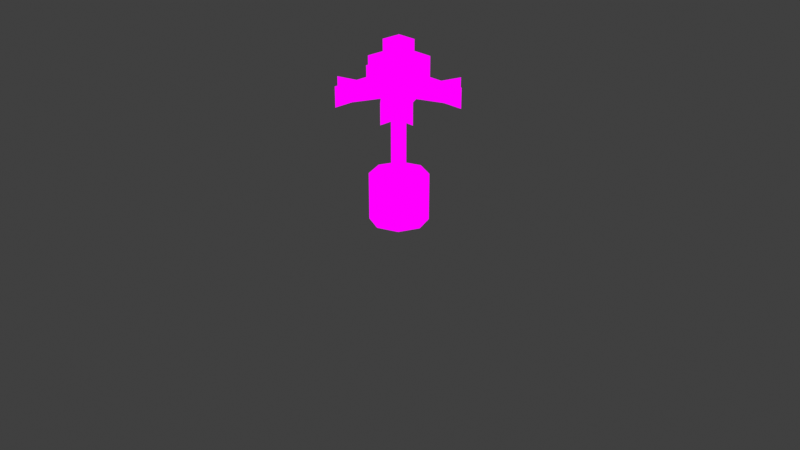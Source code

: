 # Source: Plant2.blend  (saved by Blender 2.82.7; exported with 4.5.12 LTS)
import bpy
from mathutils import Matrix  # noqa: F401  (used for matrix-valued properties, if any)

bpy.ops.wm.read_factory_settings(use_empty=True)
scene = bpy.context.scene
scene.name = 'Scene'

# ---- collections
col_collection = bpy.data.collections.new('Collection'); scene.collection.children.link(col_collection)

# ---- images (referenced by path relative to the original .blend; pixels are not part of the script)
import os
ASSET_DIR = os.environ.get("B2B_ASSET_DIR", "")  # directory of the original .blend (textures are referenced by path, not embedded)
HERE = os.path.dirname(os.path.abspath(__file__))  # packed textures are extracted next to this script under _unpacked/

def load_image(name, relpath, width, height, colorspace="sRGB"):
    """Load a texture the original file referenced (path relative to the .blend, or extracted next to this script)."""
    p = next((c for c in (os.path.join(HERE, relpath), os.path.join(ASSET_DIR, relpath)) if relpath and os.path.exists(c)), "")
    if p:
        img = bpy.data.images.load(p, check_existing=True)
        img.name = name
    else:  # same state as the original file: an image datablock whose file is absent (Cycles renders it pink)
        img = bpy.data.images.new(name, width, height)
        img.source = "FILE"
        img.filepath = "//" + (relpath or name)
    img.colorspace_settings.name = colorspace
    return img
img_plant1_png = load_image('Plant1.png', 'Plant1.png', 1024, 1024, 'sRGB')

# ---- materials (node trees are filled in below, after node groups)
mat_plant1 = bpy.data.materials.new('Plant1')
mat_plant1.alpha_threshold = 0.0
mat_plant1.use_transparent_shadow = False
mat_plant1.line_color = (0.0, 0.0, 0.0, 1.0)

# ---- material node trees
mat_plant1.use_nodes = True; mat_plant1.node_tree.nodes.clear()
_N = mat_plant1.node_tree.nodes; _L = mat_plant1.node_tree.links
n0 = _N.new('ShaderNodeOutputMaterial'); n0.name = 'Material Output'; n0.location = (400, 0)
n1 = _N.new('ShaderNodeLightPath'); n1.name = 'Light Path'; n1.location = (0, 250)
n2 = _N.new('ShaderNodeBsdfTransparent'); n2.name = 'Transparent BSDF'; n2.location = (-200, -100)
n3 = _N.new('ShaderNodeEmission'); n3.name = 'Emission'; n3.location = (-200, -200)
n4 = _N.new('ShaderNodeMixShader'); n4.name = 'Mix Shader'; n4.location = (200, 0)
n5 = _N.new('ShaderNodeMixShader'); n5.name = 'Mix Shader.001'; n5.location = (0, -100)
n6 = _N.new('ShaderNodeTexImage'); n6.name = 'Image Texture'; n6.location = (-500, 100)
n6.image = img_plant1_png
n6.interpolation = 'Closest'
_L.new(n6.outputs[0], n3.inputs[0])
_L.new(n6.outputs[1], n5.inputs[0])
_L.new(n2.outputs[0], n5.inputs[1])
_L.new(n2.outputs[0], n4.inputs[1])
_L.new(n3.outputs[0], n5.inputs[2])
_L.new(n5.outputs[0], n4.inputs[2])
_L.new(n1.outputs[0], n4.inputs[0])
_L.new(n4.outputs[0], n0.inputs[0])
n0.is_active_output = True

# ---- world
world_world = bpy.data.worlds.new('World'); scene.world = world_world
world_world.use_nodes = True; world_world.node_tree.nodes.clear()
_N = world_world.node_tree.nodes; _L = world_world.node_tree.links
n0 = _N.new('ShaderNodeOutputWorld'); n0.name = 'World Output'; n0.location = (300, 300)
n1 = _N.new('ShaderNodeBackground'); n1.name = 'Background'; n1.location = (10, 300)
n1.inputs[0].default_value = (0.05088, 0.05088, 0.05088, 1.0)
_L.new(n1.outputs[0], n0.inputs[0])
n0.is_active_output = True
world_world.color = (0.05088, 0.05088, 0.05088)
world_world.use_sun_shadow = False
world_world.sun_shadow_jitter_overblur = 0.0

# ---- cameras
cam_camera = bpy.data.cameras.new('Camera')
cam_camera.clip_end = 100.0
cam_camera.ortho_scale = 7.314

# ---- lights
light_light = bpy.data.lights.new('Light', 'POINT')
light_light.transmission_factor = 0.0
light_light.energy = 1000.0
light_light.shadow_soft_size = 0.1
light_light.shadow_maximum_resolution = 0.006
light_light.use_absolute_resolution = True

# ---- meshes
me_cube = bpy.data.meshes.new('Cube')
me_cube.from_pydata([(0.1304, 0.1327, 0.5), (0.1304, -0.1327, 0.5), (-0.002241, -0.1876, 0.5), (-0.1349, 0.1327, 0.5), (-0.1898, 1.297e-08, 0.5), (0.2111, 0.2134, 0.5), (0.2111, 0.2134, 0.0), (0.2995, -2.831e-08, 0.5), (0.2111, 0.2134, 0.25), (0.2995, 1.319e-08, 0.0), (0.2111, -0.2134, 0.5), (-0.2156, 0.2134, 0.0), (-0.1349, -0.1327, 0.5), (-0.2156, 0.2134, 0.25), (-0.002241, -0.3018, 0.5), (-0.2156, -0.2134, 0.5), (-0.002241, -0.3018, 0.25), (0.2995, 2.831e-08, 0.25), (-0.002241, 0.3018, 0.0), (0.1854, -1.76e-08, 0.5), (-0.1278, -0.09313, 0.3859), (-0.002241, 0.0, 0.0), (-0.002241, -0.3018, 0.0), (-0.304, 2.086e-08, 0.5), (-0.002241, 0.1876, 0.5), (-0.002241, 0.3018, 0.25), (-0.2156, -0.2134, 0.25), (-0.002241, 0.3018, 0.5), (0.2111, -0.2134, 0.25), (-0.304, -2.086e-08, 0.25), (0.2111, -0.2134, 0.0), (-0.2156, -0.2134, 0.0), (-0.304, -1.319e-08, 0.0), (-0.2156, 0.2134, 0.5), (0.1304, 0.1327, 0.4003), (-0.002241, 0.1876, 0.4003), (0.1854, -1.76e-08, 0.4003), (-0.1349, -0.1327, 0.4003), (-0.002241, -0.1876, 0.4003), (-0.002241, 0.0, 0.4003), (-0.1898, 1.297e-08, 0.4003), (0.1304, -0.1327, 0.4003), (-0.1349, 0.1327, 0.4003), (0.2965, 0.5433, 1.447), (0.2965, -0.3053, 1.447), (0.08436, 0.119, 0.3859), (-0.07623, -0.03968, 0.6454), (0.08436, -0.09313, 0.3859), (-0.07623, -0.03968, 1.168), (-0.07623, -0.03968, 0.8197), (-0.07623, -0.03968, 0.994), (0.2965, -0.09313, 1.659), (-0.07623, 0.06556, 0.994), (0.08436, 0.119, 1.659), (-0.3399, -0.5174, 1.447), (0.03281, -0.03968, 0.6454), (-0.1278, 0.119, 0.3859), (0.03281, -0.03968, 0.8197), (0.03281, -0.03968, 0.994), (0.2396, -0.08925, 1.394), (-0.1692, 0.1074, 1.288), (-0.07623, 0.06556, 0.8197), (0.03281, 0.06556, 0.994), (0.03281, 0.06556, 0.8197), (0.03281, 0.06556, 0.6454), (-0.07623, 0.06556, 0.6454), (-0.1239, -0.2484, 1.394), (0.03281, -0.03968, 1.168), (-0.3399, -0.5174, 1.234), (0.07271, -0.1345, 1.288), (0.07659, -0.1914, 1.341), (-0.1161, -0.1345, 1.288), (0.07271, 0.1604, 1.288), (0.5086, 0.3312, 1.447), (0.2965, -0.3053, 1.234), (-0.07623, 0.06556, 1.168), (0.5086, 0.3312, 1.234), (0.2965, 0.3312, 1.234), (-0.3399, 0.5433, 1.447), (0.1257, -0.08148, 1.288), (-0.2261, 0.1112, 1.341), (0.1257, 0.1074, 1.288), (0.07659, 0.2173, 1.341), (0.2965, 0.5433, 1.234), (-0.3399, 0.119, 1.447), (-0.1161, 0.1604, 1.288), (0.03281, 0.06556, 1.168), (-0.5521, 0.3312, 1.234), (-0.3399, 0.3312, 1.447), (0.2965, 0.119, 1.447), (-0.12, -0.1914, 1.341), (-0.1692, -0.08148, 1.288), (-0.2261, -0.08536, 1.341), (-0.3399, -0.3053, 1.234), (-0.283, 0.1151, 1.394), (-0.1278, -0.3053, 1.659), (-0.5521, -0.3053, 1.234), (-0.1278, 0.3312, 1.447), (0.1827, -0.08536, 1.341), (0.5086, -0.3053, 1.234), (-0.283, -0.08925, 1.394), (-0.1278, 0.119, 1.871), (0.2965, -0.5174, 1.234), (0.08436, -0.3053, 1.447), (0.1827, 0.1112, 1.341), (0.2965, 0.119, 1.659), (0.2965, 0.3312, 1.447), (0.2965, -0.09313, 1.447), (-0.5521, 0.3312, 1.447), (-0.12, 0.2173, 1.341), (0.08048, 0.2742, 1.394), (-0.3399, 0.5433, 1.234), (-0.3399, 0.3312, 1.234), (-0.1239, 0.2742, 1.394), (0.2396, 0.1151, 1.394), (-0.3399, 0.119, 1.659), (0.08436, -0.09313, 1.447), (0.5086, -0.3053, 1.447), (0.08048, -0.2484, 1.394), (0.2965, -0.5174, 1.447), (-0.3399, -0.09313, 1.447), (-0.5521, -0.3053, 1.447), (-0.3399, -0.3053, 1.447), (-0.1278, -0.09313, 1.447), (0.08436, 0.119, 1.447), (-0.1278, 0.3312, 1.659), (0.08436, 0.3312, 1.447), (0.08436, 0.3312, 1.659), (-0.1278, 0.119, 1.447), (0.08436, -0.09313, 1.871), (0.08436, -0.3053, 1.659), (-0.1278, -0.3053, 1.447), (-0.3399, -0.09313, 1.659), (0.08436, -0.09313, 1.659), (-0.07623, -0.03968, 0.7325), (-0.1278, -0.09313, 1.659), (0.08436, 0.119, 1.871), (0.03281, 0.06556, 0.9068), (-0.1278, 0.119, 1.659), (-0.1278, -0.09313, 1.871), (-0.09881, 0.01294, 0.6454), (0.05539, 0.01294, 0.8197), (0.08436, 0.01294, 0.3859), (0.03281, -0.03968, 0.5582), (-0.07623, -0.03968, 0.5582), (-0.07623, -0.03968, 0.9068), (-0.09881, 0.01294, 0.8197), (0.03281, 0.06556, 0.5582), (-0.02171, -0.09313, 0.3859), (-0.02171, -0.06148, 0.6454), (-0.1278, 0.01294, 0.3859), (-0.02171, -0.06148, 0.8197), (0.03281, -0.03968, 0.7325), (-0.02171, 0.08736, 0.8197), (0.03281, 0.06556, 0.7325), (0.03281, -0.03968, 0.9068), (-0.02171, 0.08736, 1.168), (-0.07623, 0.06556, 0.7325), (0.05539, 0.01294, 0.994), (-0.02171, -0.06148, 0.994), (-0.02171, 0.08736, 0.994), (-0.07623, -0.03968, 1.081), (0.05539, 0.01294, 0.6454), (-0.02171, 0.119, 0.3859), (-0.02171, 0.08736, 0.6454), (-0.07623, 0.06556, 0.5582), (-0.07623, 0.06556, 0.9068), (-0.09881, 0.01294, 0.994), (-0.07623, 0.06556, 1.081), (-0.09881, 0.01294, 1.168), (0.03281, -0.03968, 1.081), (-0.02171, -0.06148, 1.168), (0.05539, 0.01294, 1.168), (0.03281, 0.06556, 1.081), (-0.09881, 0.01294, 1.081), (-0.09881, 0.01294, 0.9068), (-0.09881, 0.01294, 0.7325), (-0.09881, 0.01294, 0.5582), (-0.02171, 0.08736, 0.5582), (-0.02171, 0.08736, 0.7325), (-0.02171, 0.08736, 0.9068), (-0.02171, 0.08736, 1.081), (0.05539, 0.01294, 1.081), (0.05539, 0.01294, 0.9068), (0.05539, 0.01294, 0.7325), (0.05539, 0.01294, 0.5582), (-0.02171, -0.06148, 1.081), (-0.02171, -0.06148, 0.9068), (-0.02171, -0.06148, 0.7325), (-0.02171, -0.06148, 0.5582)], [], [(14, 10, 1, 2), (33, 23, 4, 3), (27, 33, 3, 24), (7, 5, 0, 19), (24, 3, 42, 35), (4, 12, 37, 40), (12, 2, 38, 37), (1, 19, 36, 41), (10, 7, 19, 1), (15, 14, 2, 12), (23, 15, 12, 4), (5, 27, 24, 0), (22, 31, 32, 21), (21, 32, 11, 18), (9, 21, 18, 6), (30, 22, 21, 9), (25, 13, 33, 27), (8, 25, 27, 5), (6, 18, 25, 8), (18, 11, 13, 25), (9, 6, 8, 17), (17, 8, 5, 7), (28, 17, 7, 10), (30, 9, 17, 28), (22, 30, 28, 16), (16, 28, 10, 14), (26, 16, 14, 15), (31, 22, 16, 26), (13, 29, 23, 33), (29, 26, 15, 23), (32, 31, 26, 29), (11, 32, 29, 13), (42, 40, 39, 35), (35, 39, 36, 34), (39, 38, 41, 36), (40, 37, 38, 39), (2, 1, 41, 38), (3, 4, 40, 42), (19, 0, 34, 36), (0, 24, 35, 34), (189, 143, 55, 149), (188, 152, 57, 151), (187, 155, 58, 159), (186, 170, 67, 171), (185, 147, 64, 162), (184, 154, 63, 141), (183, 137, 62, 158), (182, 173, 86, 172), (181, 168, 75, 156), (180, 166, 52, 160), (179, 157, 61, 153), (178, 165, 65, 164), (177, 144, 46, 140), (176, 134, 49, 146), (175, 145, 50, 167), (174, 161, 48, 169), (48, 71, 69, 67, 171), (71, 90, 70, 69), (91, 93, 71, 48), (93, 68, 90, 71), (67, 69, 74, 79), (69, 70, 102, 74), (80, 92, 100, 94), (79, 74, 99, 98), (81, 79, 98, 104), (86, 172, 67, 79, 81), (77, 81, 104, 76), (72, 86, 81, 77), (82, 72, 77, 83), (109, 85, 72, 82), (85, 75, 156, 86, 72), (112, 60, 75, 85), (60, 91, 48, 169, 75), (111, 112, 85, 109), (87, 80, 60, 112), (80, 92, 91, 60), (92, 96, 93, 91), (87, 80, 94, 108), (92, 96, 121, 100), (96, 93, 122, 121), (68, 90, 66, 54), (90, 70, 118, 66), (70, 102, 119, 118), (93, 68, 54, 122), (102, 74, 44, 119), (74, 99, 117, 44), (99, 98, 59, 117), (98, 104, 114, 59), (104, 76, 73, 114), (83, 82, 110, 43), (82, 109, 113, 110), (109, 111, 78, 113), (77, 83, 43, 106), (76, 77, 106, 73), (112, 87, 108, 88), (111, 112, 88, 78), (113, 78, 88, 97), (110, 113, 97, 126), (43, 110, 126, 106), (106, 126, 124, 89), (73, 106, 89, 114), (114, 89, 107, 59), (59, 107, 44, 117), (107, 116, 103, 44), (44, 103, 118, 119), (103, 131, 66, 118), (131, 122, 54, 66), (123, 120, 122, 131), (120, 100, 121, 122), (84, 94, 100, 120), (88, 108, 94, 84), (97, 88, 84, 128), (126, 97, 125, 127), (97, 128, 138, 125), (123, 131, 95, 135), (84, 120, 132, 115), (120, 123, 135, 132), (128, 84, 115, 138), (124, 126, 127, 53), (89, 124, 53, 105), (107, 89, 105, 51), (116, 107, 51, 133), (103, 116, 133, 130), (131, 103, 130, 95), (95, 130, 133, 135), (133, 51, 105, 53), (138, 53, 127, 125), (132, 135, 138, 115), (133, 53, 136, 129), (135, 133, 129, 139), (138, 135, 139, 101), (53, 138, 101, 136), (136, 101, 139, 129), (168, 174, 169, 75), (52, 167, 174, 168), (167, 50, 161, 174), (166, 175, 167, 52), (61, 146, 175, 166), (146, 49, 145, 175), (157, 176, 146, 61), (65, 140, 176, 157), (140, 46, 134, 176), (165, 177, 140, 65), (56, 150, 177, 165), (150, 20, 144, 177), (147, 178, 164, 64), (45, 163, 178, 147), (163, 56, 165, 178), (154, 179, 153, 63), (64, 164, 179, 154), (164, 65, 157, 179), (137, 180, 160, 62), (63, 153, 180, 137), (153, 61, 166, 180), (173, 181, 156, 86), (62, 160, 181, 173), (160, 52, 168, 181), (170, 182, 172, 67), (58, 158, 182, 170), (158, 62, 173, 182), (155, 183, 158, 58), (57, 141, 183, 155), (141, 63, 137, 183), (152, 184, 141, 57), (55, 162, 184, 152), (162, 64, 154, 184), (143, 185, 162, 55), (47, 142, 185, 143), (142, 45, 147, 185), (161, 186, 171, 48), (50, 159, 186, 161), (159, 58, 170, 186), (145, 187, 159, 50), (49, 151, 187, 145), (151, 57, 155, 187), (134, 188, 151, 49), (46, 149, 188, 134), (149, 55, 152, 188), (144, 189, 149, 46), (20, 148, 189, 144), (148, 47, 143, 189)])
_uv = me_cube.uv_layers.new(name='UVMap')
_uv.uv.foreach_set('vector', [0.8003, 0.8328, 0.8997, 0.8328, 0.8997, 0.8328, 0.8003, 0.8328, 0.8003, 0.8328, 0.8997, 0.8328, 0.8997, 0.8328, 0.8003, 0.8328, 0.8003, 0.8328, 0.8997, 0.8328, 0.8997, 0.8328, 0.8003, 0.8328, 0.8003, 0.8328, 0.8997, 0.8328, 0.8997, 0.8328, 0.8003, 0.8328, 0.8003, 0.8328, 0.8997, 0.8328, 0.8997, 0.8328, 0.8003, 0.8328, 0.8003, 0.8328, 0.8997, 0.8328, 0.8997, 0.8328, 0.8003, 0.8328, 0.8003, 0.8328, 0.8997, 0.8328, 0.8997, 0.8328, 0.8003, 0.8328, 0.8003, 0.8328, 0.8997, 0.8328, 0.8997, 0.8328, 0.8003, 0.8328, 0.8003, 0.8328, 0.8997, 0.8328, 0.8997, 0.8328, 0.8003, 0.8328, 0.8003, 0.8328, 0.8997, 0.8328, 0.8997, 0.8328, 0.8003, 0.8328, 0.8003, 0.8328, 0.8997, 0.8328, 0.8997, 0.8328, 0.8003, 0.8328, 0.8003, 0.8328, 0.8997, 0.8328, 0.8997, 0.8328, 0.8003, 0.8328, 0.7003, 0.6672, 0.7997, 0.6672, 0.7997, 0.8328, 0.7003, 0.8328, 0.7003, 0.6672, 0.7997, 0.6672, 0.7997, 0.8328, 0.7003, 0.8328, 0.7003, 0.6672, 0.7997, 0.6672, 0.7997, 0.8328, 0.7003, 0.8328, 0.7003, 0.6672, 0.7997, 0.6672, 0.7997, 0.8328, 0.7003, 0.8328, 0.8003, 0.6672, 0.8997, 0.6672, 0.8997, 0.8328, 0.8003, 0.8328, 0.8003, 0.6672, 0.8997, 0.6672, 0.8997, 0.8328, 0.8003, 0.8328, 0.8003, 0.6672, 0.8997, 0.6672, 0.8997, 0.8328, 0.8003, 0.8328, 0.8003, 0.6672, 0.8997, 0.6672, 0.8997, 0.8328, 0.8003, 0.8328, 0.8003, 0.6672, 0.8997, 0.6672, 0.8997, 0.8328, 0.8003, 0.8328, 0.8003, 0.6672, 0.8997, 0.6672, 0.8997, 0.8328, 0.8003, 0.8328, 0.8003, 0.6672, 0.8997, 0.6672, 0.8997, 0.8328, 0.8003, 0.8328, 0.8003, 0.6672, 0.8997, 0.6672, 0.8997, 0.8328, 0.8003, 0.8328, 0.8003, 0.6672, 0.8997, 0.6672, 0.8997, 0.8328, 0.8003, 0.8328, 0.8003, 0.6672, 0.8997, 0.6672, 0.8997, 0.8328, 0.8003, 0.8328, 0.8003, 0.6672, 0.8997, 0.6672, 0.8997, 0.8328, 0.8003, 0.8328, 0.8003, 0.6672, 0.8997, 0.6672, 0.8997, 0.8328, 0.8003, 0.8328, 0.8003, 0.6672, 0.8997, 0.6672, 0.8997, 0.8328, 0.8003, 0.8328, 0.8003, 0.6672, 0.8997, 0.6672, 0.8997, 0.8328, 0.8003, 0.8328, 0.8003, 0.6672, 0.8997, 0.6672, 0.8997, 0.8328, 0.8003, 0.8328, 0.8003, 0.6672, 0.8997, 0.6672, 0.8997, 0.8328, 0.8003, 0.8328, 0.7003, 0.6672, 0.7997, 0.6672, 0.7997, 0.8328, 0.7003, 0.8328, 0.7003, 0.6672, 0.7997, 0.6672, 0.7997, 0.8328, 0.7003, 0.8328, 0.7003, 0.6672, 0.7997, 0.6672, 0.7997, 0.8328, 0.7003, 0.8328, 0.7003, 0.6672, 0.7997, 0.6672, 0.7997, 0.8328, 0.7003, 0.8328, 0.8003, 0.8328, 0.8997, 0.8328, 0.8997, 0.8328, 0.8003, 0.8328, 0.8003, 0.8328, 0.8997, 0.8328, 0.8997, 0.8328, 0.8003, 0.8328, 0.8003, 0.8328, 0.8997, 0.8328, 0.8997, 0.8328, 0.8003, 0.8328, 0.8003, 0.8328, 0.8997, 0.8328, 0.8997, 0.8328, 0.8003, 0.8328, 0.75, 0.5833, 0.7997, 0.5833, 0.7997, 0.6661, 0.75, 0.6661, 0.75, 0.5833, 0.7997, 0.5833, 0.7997, 0.6661, 0.75, 0.6661, 0.75, 0.5833, 0.7997, 0.5833, 0.7997, 0.6661, 0.75, 0.6661, 0.75, 0.5833, 0.7997, 0.5833, 0.7997, 0.6661, 0.75, 0.6661, 0.75, 0.5833, 0.7997, 0.5833, 0.7997, 0.6661, 0.75, 0.6661, 0.75, 0.5833, 0.7997, 0.5833, 0.7997, 0.6661, 0.75, 0.6661, 0.75, 0.5833, 0.7997, 0.5833, 0.7997, 0.6661, 0.75, 0.6661, 0.75, 0.5833, 0.7997, 0.5833, 0.7997, 0.6661, 0.75, 0.6661, 0.75, 0.5833, 0.7997, 0.5833, 0.7997, 0.6661, 0.75, 0.6661, 0.75, 0.5833, 0.7997, 0.5833, 0.7997, 0.6661, 0.75, 0.6661, 0.75, 0.5833, 0.7997, 0.5833, 0.7997, 0.6661, 0.75, 0.6661, 0.75, 0.5833, 0.7997, 0.5833, 0.7997, 0.6661, 0.75, 0.6661, 0.75, 0.5833, 0.7997, 0.5833, 0.7997, 0.6661, 0.75, 0.6661, 0.75, 0.5833, 0.7997, 0.5833, 0.7997, 0.6661, 0.75, 0.6661, 0.75, 0.5833, 0.7997, 0.5833, 0.7997, 0.6661, 0.75, 0.6661, 0.75, 0.5833, 0.7997, 0.5833, 0.7997, 0.6661, 0.75, 0.6661, 0.4003, 0.3339, 0.4997, 0.3339, 0.4997, 0.4995, 0.4003, 0.4995, 0.4003, 0.4167, 0.4003, 0.3339, 0.4997, 0.3339, 0.4997, 0.4995, 0.4003, 0.4995, 0.4003, 0.3339, 0.4997, 0.3339, 0.4997, 0.4995, 0.4003, 0.4995, 0.4003, 0.3339, 0.4997, 0.3339, 0.4997, 0.4995, 0.4003, 0.4995, 0.4003, 0.3339, 0.4997, 0.3339, 0.4997, 0.4995, 0.4003, 0.4995, 0.4003, 0.3339, 0.4997, 0.3339, 0.4997, 0.4995, 0.4003, 0.4995, 0.1003, 0.8339, 0.1997, 0.8339, 0.1997, 0.9995, 0.1003, 0.9995, 0.4003, 0.3339, 0.4997, 0.3339, 0.4997, 0.4995, 0.4003, 0.4995, 0.4003, 0.3339, 0.4997, 0.3339, 0.4997, 0.4995, 0.4003, 0.4995, 0.4003, 0.3339, 0.45, 0.3339, 0.4997, 0.3339, 0.4997, 0.4995, 0.4003, 0.4995, 0.4003, 0.3339, 0.4997, 0.3339, 0.4997, 0.4995, 0.4003, 0.4995, 0.4003, 0.3339, 0.4997, 0.3339, 0.4997, 0.4995, 0.4003, 0.4995, 0.4003, 0.3339, 0.4997, 0.3339, 0.4997, 0.4995, 0.4003, 0.4995, 0.4003, 0.3339, 0.4997, 0.3339, 0.4997, 0.4995, 0.4003, 0.4995, 0.4003, 0.3339, 0.4997, 0.3339, 0.4997, 0.4167, 0.4997, 0.4995, 0.4003, 0.4995, 0.4003, 0.3339, 0.4997, 0.3339, 0.4997, 0.4995, 0.4003, 0.4995, 0.4003, 0.3339, 0.4997, 0.3339, 0.4997, 0.4995, 0.45, 0.4995, 0.4003, 0.4995, 0.4003, 0.3339, 0.4997, 0.3339, 0.4997, 0.4995, 0.4003, 0.4995, 0.4003, 0.3339, 0.4997, 0.3339, 0.4997, 0.4995, 0.4003, 0.4995, 0.4003, 0.3339, 0.4997, 0.3339, 0.4997, 0.4995, 0.4003, 0.4995, 0.4003, 0.3339, 0.4997, 0.3339, 0.4997, 0.4995, 0.4003, 0.4995, 0.4003, 0.3339, 0.4997, 0.3339, 0.4997, 0.4995, 0.4003, 0.4995, 0.4003, 0.3339, 0.4997, 0.3339, 0.4997, 0.4995, 0.4003, 0.4995, 0.4003, 0.3339, 0.4997, 0.3339, 0.4997, 0.4995, 0.4003, 0.4995, 0.4003, 0.3339, 0.4997, 0.3339, 0.4997, 0.4995, 0.4003, 0.4995, 0.1003, 0.8339, 0.1997, 0.8339, 0.1997, 0.9995, 0.1003, 0.9995, 0.4003, 0.3339, 0.4997, 0.3339, 0.4997, 0.4995, 0.4003, 0.4995, 0.4003, 0.3339, 0.4997, 0.3339, 0.4997, 0.4995, 0.4003, 0.4995, 0.4003, 0.3339, 0.4997, 0.3339, 0.4997, 0.4995, 0.4003, 0.4995, 0.4003, 0.3339, 0.4997, 0.3339, 0.4997, 0.4995, 0.4003, 0.4995, 0.4003, 0.3339, 0.4997, 0.3339, 0.4997, 0.4995, 0.4003, 0.4995, 0.1003, 0.8339, 0.1997, 0.8339, 0.1997, 0.9995, 0.1003, 0.9995, 0.4003, 0.3339, 0.4997, 0.3339, 0.4997, 0.4995, 0.4003, 0.4995, 0.4003, 0.3339, 0.4997, 0.3339, 0.4997, 0.4995, 0.4003, 0.4995, 0.1003, 0.8339, 0.1997, 0.8339, 0.1997, 0.9995, 0.1003, 0.9995, 0.4003, 0.3339, 0.4997, 0.3339, 0.4997, 0.4995, 0.4003, 0.4995, 0.4003, 0.3339, 0.4997, 0.3339, 0.4997, 0.4995, 0.4003, 0.4995, 0.4003, 0.3339, 0.4997, 0.3339, 0.4997, 0.4995, 0.4003, 0.4995, 0.4003, 0.3339, 0.4997, 0.3339, 0.4997, 0.4995, 0.4003, 0.4995, 0.4003, 0.3339, 0.4997, 0.3339, 0.4997, 0.4995, 0.4003, 0.4995, 0.1003, 0.8339, 0.1997, 0.8339, 0.1997, 0.9995, 0.1003, 0.9995, 0.1003, 0.8339, 0.1997, 0.8339, 0.1997, 0.9995, 0.1003, 0.9995, 0.1003, 0.8339, 0.1997, 0.8339, 0.1997, 0.9995, 0.1003, 0.9995, 0.1003, 0.8339, 0.1997, 0.8339, 0.1997, 0.9995, 0.1003, 0.9995, 0.1003, 0.8339, 0.1997, 0.8339, 0.1997, 0.9995, 0.1003, 0.9995, 0.1003, 0.8339, 0.1997, 0.8339, 0.1997, 0.9995, 0.1003, 0.9995, 0.1003, 0.8339, 0.1997, 0.8339, 0.1997, 0.9995, 0.1003, 0.9995, 0.1003, 0.8339, 0.1997, 0.8339, 0.1997, 0.9995, 0.1003, 0.9995, 0.1003, 0.8339, 0.1997, 0.8339, 0.1997, 0.9995, 0.1003, 0.9995, 0.1003, 0.8339, 0.1997, 0.8339, 0.1997, 0.9995, 0.1003, 0.9995, 0.1003, 0.8339, 0.1997, 0.8339, 0.1997, 0.9995, 0.1003, 0.9995, 0.1003, 0.8339, 0.1997, 0.8339, 0.1997, 0.9995, 0.1003, 0.9995, 0.1003, 0.8339, 0.1997, 0.8339, 0.1997, 0.9995, 0.1003, 0.9995, 0.1003, 0.8339, 0.1997, 0.8339, 0.1997, 0.9995, 0.1003, 0.9995, 0.1003, 0.8339, 0.1997, 0.8339, 0.1997, 0.9995, 0.1003, 0.9995, 0.1003, 0.8339, 0.1997, 0.8339, 0.1997, 0.9995, 0.1003, 0.9995, 0.4003, 0.5005, 0.4997, 0.5005, 0.4997, 0.6661, 0.4003, 0.6661, 0.4003, 0.5005, 0.4997, 0.5005, 0.4997, 0.6661, 0.4003, 0.6661, 0.4003, 0.5005, 0.4997, 0.5005, 0.4997, 0.6661, 0.4003, 0.6661, 0.4003, 0.5005, 0.4997, 0.5005, 0.4997, 0.6661, 0.4003, 0.6661, 0.4003, 0.5005, 0.4997, 0.5005, 0.4997, 0.6661, 0.4003, 0.6661, 0.4003, 0.5005, 0.4997, 0.5005, 0.4997, 0.6661, 0.4003, 0.6661, 0.4003, 0.5005, 0.4997, 0.5005, 0.4997, 0.6661, 0.4003, 0.6661, 0.4003, 0.5005, 0.4997, 0.5005, 0.4997, 0.6661, 0.4003, 0.6661, 0.4003, 0.5005, 0.4997, 0.5005, 0.4997, 0.6661, 0.4003, 0.6661, 0.4003, 0.5005, 0.4997, 0.5005, 0.4997, 0.6661, 0.4003, 0.6661, 0.4003, 0.5005, 0.4997, 0.5005, 0.4997, 0.6661, 0.4003, 0.6661, 0.4003, 0.5005, 0.4997, 0.5005, 0.4997, 0.6661, 0.4003, 0.6661, 0.1003, 0.6672, 0.1997, 0.6672, 0.1997, 0.8328, 0.1003, 0.8328, 0.1003, 0.6672, 0.1997, 0.6672, 0.1997, 0.8328, 0.1003, 0.8328, 0.1003, 0.6672, 0.1997, 0.6672, 0.1997, 0.8328, 0.1003, 0.8328, 0.1003, 0.6672, 0.1997, 0.6672, 0.1997, 0.8328, 0.1003, 0.8328, 0.1003, 0.6672, 0.1997, 0.6672, 0.1997, 0.8328, 0.1003, 0.8328, 0.1003, 0.6672, 0.1997, 0.6672, 0.1997, 0.8328, 0.1003, 0.8328, 0.1003, 0.6672, 0.1997, 0.6672, 0.1997, 0.8328, 0.1003, 0.8328, 0.1003, 0.6672, 0.1997, 0.6672, 0.1997, 0.8328, 0.1003, 0.8328, 0.1003, 0.6672, 0.1997, 0.6672, 0.1997, 0.8328, 0.1003, 0.8328, 0.7003, 0.5833, 0.75, 0.5833, 0.75, 0.6661, 0.7003, 0.6661, 0.7003, 0.5005, 0.75, 0.5005, 0.75, 0.5833, 0.7003, 0.5833, 0.75, 0.5005, 0.7997, 0.5005, 0.7997, 0.5833, 0.75, 0.5833, 0.7003, 0.5833, 0.75, 0.5833, 0.75, 0.6661, 0.7003, 0.6661, 0.7003, 0.5005, 0.75, 0.5005, 0.75, 0.5833, 0.7003, 0.5833, 0.75, 0.5005, 0.7997, 0.5005, 0.7997, 0.5833, 0.75, 0.5833, 0.7003, 0.5833, 0.75, 0.5833, 0.75, 0.6661, 0.7003, 0.6661, 0.7003, 0.5005, 0.75, 0.5005, 0.75, 0.5833, 0.7003, 0.5833, 0.75, 0.5005, 0.7997, 0.5005, 0.7997, 0.5833, 0.75, 0.5833, 0.7003, 0.5833, 0.75, 0.5833, 0.75, 0.6661, 0.7003, 0.6661, 0.7003, 0.5005, 0.75, 0.5005, 0.75, 0.5833, 0.7003, 0.5833, 0.75, 0.5005, 0.7997, 0.5005, 0.7997, 0.5833, 0.75, 0.5833, 0.7003, 0.5833, 0.75, 0.5833, 0.75, 0.6661, 0.7003, 0.6661, 0.7003, 0.5005, 0.75, 0.5005, 0.75, 0.5833, 0.7003, 0.5833, 0.75, 0.5005, 0.7997, 0.5005, 0.7997, 0.5833, 0.75, 0.5833, 0.7003, 0.5833, 0.75, 0.5833, 0.75, 0.6661, 0.7003, 0.6661, 0.7003, 0.5005, 0.75, 0.5005, 0.75, 0.5833, 0.7003, 0.5833, 0.75, 0.5005, 0.7997, 0.5005, 0.7997, 0.5833, 0.75, 0.5833, 0.7003, 0.5833, 0.75, 0.5833, 0.75, 0.6661, 0.7003, 0.6661, 0.7003, 0.5005, 0.75, 0.5005, 0.75, 0.5833, 0.7003, 0.5833, 0.75, 0.5005, 0.7997, 0.5005, 0.7997, 0.5833, 0.75, 0.5833, 0.7003, 0.5833, 0.75, 0.5833, 0.75, 0.6661, 0.7003, 0.6661, 0.7003, 0.5005, 0.75, 0.5005, 0.75, 0.5833, 0.7003, 0.5833, 0.75, 0.5005, 0.7997, 0.5005, 0.7997, 0.5833, 0.75, 0.5833, 0.7003, 0.5833, 0.75, 0.5833, 0.75, 0.6661, 0.7003, 0.6661, 0.7003, 0.5005, 0.75, 0.5005, 0.75, 0.5833, 0.7003, 0.5833, 0.75, 0.5005, 0.7997, 0.5005, 0.7997, 0.5833, 0.75, 0.5833, 0.7003, 0.5833, 0.75, 0.5833, 0.75, 0.6661, 0.7003, 0.6661, 0.7003, 0.5005, 0.75, 0.5005, 0.75, 0.5833, 0.7003, 0.5833, 0.75, 0.5005, 0.7997, 0.5005, 0.7997, 0.5833, 0.75, 0.5833, 0.7003, 0.5833, 0.75, 0.5833, 0.75, 0.6661, 0.7003, 0.6661, 0.7003, 0.5005, 0.75, 0.5005, 0.75, 0.5833, 0.7003, 0.5833, 0.75, 0.5005, 0.7997, 0.5005, 0.7997, 0.5833, 0.75, 0.5833, 0.7003, 0.5833, 0.75, 0.5833, 0.75, 0.6661, 0.7003, 0.6661, 0.7003, 0.5005, 0.75, 0.5005, 0.75, 0.5833, 0.7003, 0.5833, 0.75, 0.5005, 0.7997, 0.5005, 0.7997, 0.5833, 0.75, 0.5833, 0.7003, 0.5833, 0.75, 0.5833, 0.75, 0.6661, 0.7003, 0.6661, 0.7003, 0.5005, 0.75, 0.5005, 0.75, 0.5833, 0.7003, 0.5833, 0.75, 0.5005, 0.7997, 0.5005, 0.7997, 0.5833, 0.75, 0.5833, 0.7003, 0.5833, 0.75, 0.5833, 0.75, 0.6661, 0.7003, 0.6661, 0.7003, 0.5005, 0.75, 0.5005, 0.75, 0.5833, 0.7003, 0.5833, 0.75, 0.5005, 0.7997, 0.5005, 0.7997, 0.5833, 0.75, 0.5833, 0.7003, 0.5833, 0.75, 0.5833, 0.75, 0.6661, 0.7003, 0.6661, 0.7003, 0.5005, 0.75, 0.5005, 0.75, 0.5833, 0.7003, 0.5833, 0.75, 0.5005, 0.7997, 0.5005, 0.7997, 0.5833, 0.75, 0.5833, 0.7003, 0.5833, 0.75, 0.5833, 0.75, 0.6661, 0.7003, 0.6661, 0.7003, 0.5005, 0.75, 0.5005, 0.75, 0.5833, 0.7003, 0.5833, 0.75, 0.5005, 0.7997, 0.5005, 0.7997, 0.5833, 0.75, 0.5833])
me_cube.materials.append(mat_plant1)
me_cube.use_remesh_preserve_volume = False
me_cube.use_remesh_preserve_attributes = False
me_cube.use_mirror_vertex_groups = False
me_cube.update()

# ---- objects
ob_cube = bpy.data.objects.new('Cube', me_cube)
ob_light = bpy.data.objects.new('Light', light_light)
ob_camera = bpy.data.objects.new('Camera', cam_camera)

# ---- transforms, parenting, visibility, modifiers, constraints
ob_cube.location = (0.0, 0.0, 0.0)
ob_cube.lock_rotations_4d = False
ob_cube.empty_display_type = 'ARROWS'
ob_cube.lineart.crease_threshold = 0.0
ob_light.location = (4.076, 1.005, 5.904)
ob_light.rotation_euler = (0.6503, 0.05522, 1.866)
ob_light.lock_rotations_4d = False
ob_light.empty_display_type = 'ARROWS'
ob_light.color = (0.0, 0.0, 0.0, 0.0)
ob_light.lineart.crease_threshold = 0.0
ob_camera.location = (7.359, -6.926, 4.958)
ob_camera.rotation_euler = (1.109, 0.0, 0.8149)
ob_camera.lock_rotations_4d = False
ob_camera.empty_display_type = 'ARROWS'
ob_camera.color = (0.0, 0.0, 0.0, 0.0)
ob_camera.display_type = 'WIRE'
ob_camera.lineart.crease_threshold = 0.0

# ---- collection membership
col_collection.objects.link(ob_cube)
col_collection.objects.link(ob_light)
col_collection.objects.link(ob_camera)

# ---- scene / render settings (as saved in the file)
scene.camera = ob_camera
scene.frame_start = 1; scene.frame_end = 250; scene.frame_set(1)
scene.render.engine = 'BLENDER_EEVEE_NEXT'
scene.cycles.use_denoising = False
scene.cycles.samples = 128
scene.cycles.sampling_pattern = 'TABULATED_SOBOL'
scene.cycles.use_adaptive_sampling = False
scene.cycles.use_light_tree = False
scene.eevee.taa_samples = 1
scene.eevee.use_taa_reprojection = False
scene.view_settings.view_transform = 'Standard'
bpy.context.view_layer.update()
